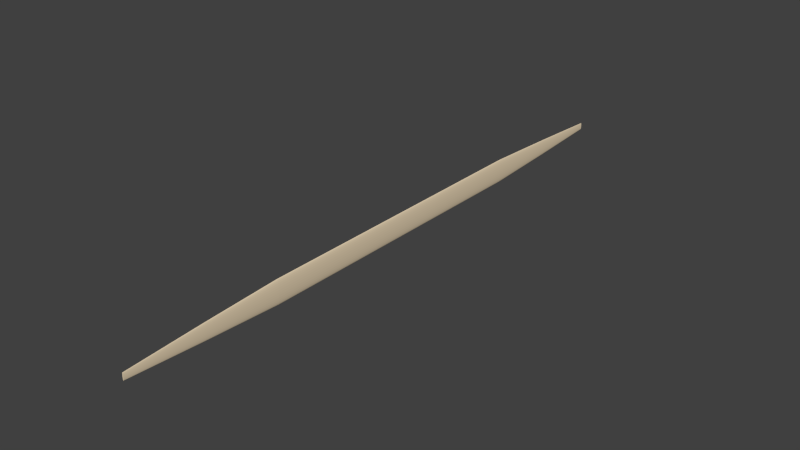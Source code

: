 # Source: MulticellularOrganism.blend  (saved by Blender 2.71.0; exported with 4.5.12 LTS)
import bpy
from mathutils import Matrix  # noqa: F401  (used for matrix-valued properties, if any)

bpy.ops.wm.read_factory_settings(use_empty=True)
scene = bpy.context.scene
scene.name = 'Scene'

# ---- collections
col_collection_1 = bpy.data.collections.new('Collection 1'); scene.collection.children.link(col_collection_1)

# ---- materials (node trees are filled in below, after node groups)
mat_multicell_texture = bpy.data.materials.new('Multicell Texture')
mat_multicell_texture.alpha_threshold = 0.0
mat_multicell_texture.roughness = 0.5
mat_multicell_texture.line_color = (0.0, 0.0, 0.0, 1.0)

# ---- material node trees
mat_multicell_texture.use_nodes = True; mat_multicell_texture.node_tree.nodes.clear()
_N = mat_multicell_texture.node_tree.nodes; _L = mat_multicell_texture.node_tree.links
n0 = _N.new('ShaderNodeOutputMaterial'); n0.name = 'Material Output'; n0.location = (300, 300)
n1 = _N.new('ShaderNodeBsdfDiffuse'); n1.name = 'Diffuse BSDF'; n1.location = (10, 300)
n1.inputs[0].default_value = (0.8, 0.6599, 0.4597, 1.0)
_L.new(n1.outputs[0], n0.inputs[0])
n0.is_active_output = True

# ---- world
world_world = bpy.data.worlds.new('World'); scene.world = world_world
world_world.color = (0.05088, 0.05088, 0.05088)
world_world.use_sun_shadow = False
world_world.sun_shadow_jitter_overblur = 0.0
world_world.cycles.sampling_method = 'MANUAL'
world_world.cycles.sample_map_resolution = 256

# ---- meshes
me_cylinder = bpy.data.meshes.new('Cylinder')
me_cylinder.from_pydata([(6.749e-08, 5.105, 0.05926), (6.749e-08, -5.105, 0.05926), (0.001607, 5.105, 0.05812), (0.001607, -5.105, 0.05812), (0.003152, 5.105, 0.05475), (0.003152, -5.105, 0.05475), (0.004576, 5.105, 0.04927), (0.004576, -5.105, 0.04927), (0.005824, 5.105, 0.0419), (0.005824, -5.105, 0.0419), (0.006849, 5.105, 0.03292), (0.006849, -5.105, 0.03292), (0.00761, 5.105, 0.02268), (0.00761, -5.105, 0.02268), (0.008078, 5.105, 0.01156), (0.008078, -5.105, 0.01156), (0.008237, 5.105, 5.042e-08), (0.008237, -5.105, -4.847e-08), (0.008079, 5.105, -0.01156), (0.008079, -5.105, -0.01156), (0.00761, 5.105, -0.02268), (0.00761, -5.105, -0.02268), (0.006849, 5.105, -0.03292), (0.006849, -5.105, -0.03292), (0.005824, 5.105, -0.0419), (0.005824, -5.105, -0.0419), (0.004576, 5.105, -0.04927), (0.004576, -5.105, -0.04927), (0.003152, 5.105, -0.05475), (0.003152, -5.105, -0.05475), (0.001607, 5.105, -0.05812), (0.001607, -5.105, -0.05812), (6.481e-08, 5.105, -0.05926), (6.481e-08, -5.105, -0.05926), (-0.001607, 5.105, -0.05812), (-0.001607, -5.105, -0.05812), (-0.003152, 5.105, -0.05475), (-0.003152, -5.105, -0.05475), (-0.004576, 5.105, -0.04927), (-0.004576, -5.105, -0.04927), (-0.005824, 5.105, -0.0419), (-0.005824, -5.105, -0.0419), (-0.006849, 5.105, -0.03292), (-0.006849, -5.105, -0.03292), (-0.00761, 5.105, -0.02268), (-0.00761, -5.105, -0.02268), (-0.008078, 5.105, -0.01156), (-0.008078, -5.105, -0.01156), (-0.008237, 5.105, 1.069e-07), (-0.008237, -5.105, 9.78e-10), (-0.008078, 5.105, 0.01156), (-0.008078, -5.105, 0.01156), (-0.00761, 5.105, 0.02268), (-0.00761, -5.105, 0.02268), (-0.006848, 5.105, 0.03292), (-0.006848, -5.105, 0.03292), (-0.005824, 5.105, 0.0419), (-0.005824, -5.105, 0.0419), (-0.004576, 5.105, 0.04927), (-0.004576, -5.105, 0.04927), (-0.003152, 5.105, 0.05475), (-0.003152, -5.105, 0.05475), (-0.001607, 5.105, 0.05812), (-0.001607, -5.105, 0.05812), (6.505e-08, 2.553, 0.1994), (6.505e-08, -4.053e-06, 0.1994), (6.505e-08, -2.553, 0.1994), (0.005407, -2.553, 0.1956), (0.005407, -3.576e-06, 0.1956), (0.005407, 2.553, 0.1956), (0.01061, -2.553, 0.1842), (0.01061, -3.576e-06, 0.1842), (0.01061, 2.553, 0.1842), (0.0154, -2.553, 0.1658), (0.0154, -3.338e-06, 0.1658), (0.0154, 2.553, 0.1658), (0.0196, -2.553, 0.141), (0.0196, -2.146e-06, 0.141), (0.0196, 2.553, 0.141), (0.02304, -2.553, 0.1108), (0.02304, -1.907e-06, 0.1108), (0.02304, 2.553, 0.1108), (0.02561, -2.553, 0.0763), (0.02561, -1.192e-06, 0.0763), (0.02561, 2.553, 0.0763), (0.02718, -2.553, 0.0389), (0.02718, -2.384e-07, 0.0389), (0.02718, 2.553, 0.0389), (0.02772, -2.553, -1.195e-07), (0.02772, 7.153e-07, -3.635e-08), (0.02772, 2.553, 4.684e-08), (0.02718, -2.553, -0.0389), (0.02718, 1.192e-06, -0.0389), (0.02718, 2.553, -0.0389), (0.02561, -2.553, -0.0763), (0.02561, 2.623e-06, -0.0763), (0.02561, 2.553, -0.0763), (0.02304, -2.553, -0.1108), (0.02304, 3.338e-06, -0.1108), (0.02304, 2.553, -0.1108), (0.0196, -2.553, -0.141), (0.0196, 3.576e-06, -0.141), (0.0196, 2.553, -0.141), (0.0154, -2.553, -0.1658), (0.0154, 4.53e-06, -0.1658), (0.0154, 2.553, -0.1658), (0.01061, -2.553, -0.1842), (0.01061, 4.53e-06, -0.1842), (0.01061, 2.553, -0.1842), (0.005407, -2.553, -0.1956), (0.005407, 4.53e-06, -0.1956), (0.005407, 2.553, -0.1956), (5.602e-08, -2.553, -0.1994), (5.602e-08, 4.768e-06, -0.1994), (5.602e-08, 2.553, -0.1994), (-0.005407, -2.553, -0.1956), (-0.005407, 4.53e-06, -0.1956), (-0.005407, 2.553, -0.1956), (-0.01061, -2.553, -0.1842), (-0.01061, 4.53e-06, -0.1842), (-0.01061, 2.553, -0.1842), (-0.0154, -2.553, -0.1658), (-0.0154, 4.53e-06, -0.1658), (-0.0154, 2.553, -0.1658), (-0.0196, -2.553, -0.141), (-0.0196, 3.576e-06, -0.141), (-0.0196, 2.553, -0.141), (-0.02304, -2.553, -0.1108), (-0.02304, 3.099e-06, -0.1108), (-0.02304, 2.553, -0.1108), (-0.02561, -2.553, -0.0763), (-0.02561, 2.623e-06, -0.0763), (-0.02561, 2.553, -0.0763), (-0.02718, -2.553, -0.0389), (-0.02718, 1.192e-06, -0.0389), (-0.02718, 2.553, -0.0389), (-0.02772, -2.553, 5.278e-08), (-0.02772, 4.768e-07, 1.419e-07), (-0.02772, 2.553, 2.31e-07), (-0.02718, -2.553, 0.0389), (-0.02718, -2.384e-07, 0.0389), (-0.02718, 2.553, 0.0389), (-0.02561, -2.553, 0.0763), (-0.02561, -1.192e-06, 0.0763), (-0.02561, 2.553, 0.0763), (-0.02304, -2.553, 0.1108), (-0.02304, -1.669e-06, 0.1108), (-0.02304, 2.553, 0.1108), (-0.0196, -2.553, 0.141), (-0.0196, -2.146e-06, 0.141), (-0.0196, 2.553, 0.141), (-0.0154, -2.553, 0.1658), (-0.0154, -3.099e-06, 0.1658), (-0.0154, 2.553, 0.1658), (-0.01061, -2.553, 0.1842), (-0.01061, -3.576e-06, 0.1842), (-0.01061, 2.553, 0.1842), (-0.005407, -2.553, 0.1956), (-0.005407, -3.576e-06, 0.1956), (-0.005407, 2.553, 0.1956), (6.623e-08, -3.829, 0.1359), (0.003686, -3.829, 0.1333), (0.007231, -3.829, 0.1256), (0.0105, -3.829, 0.113), (0.01336, -3.829, 0.09612), (0.01571, -3.829, 0.07552), (0.01746, -3.829, 0.05202), (0.01853, -3.829, 0.02652), (0.01889, -3.829, -8.904e-08), (0.01853, -3.829, -0.02652), (0.01746, -3.829, -0.05202), (0.01571, -3.829, -0.07552), (0.01336, -3.829, -0.09612), (0.0105, -3.829, -0.113), (0.007231, -3.829, -0.1256), (0.003686, -3.829, -0.1333), (6.007e-08, -3.829, -0.1359), (-0.003686, -3.829, -0.1333), (-0.00723, -3.829, -0.1256), (-0.0105, -3.829, -0.113), (-0.01336, -3.829, -0.09612), (-0.01571, -3.829, -0.07552), (-0.01746, -3.829, -0.05202), (-0.01853, -3.829, -0.02652), (-0.01889, -3.829, 2.751e-08), (-0.01853, -3.829, 0.02652), (-0.01746, -3.829, 0.05202), (-0.01571, -3.829, 0.07552), (-0.01336, -3.829, 0.09612), (-0.0105, -3.829, 0.113), (-0.00723, -3.829, 0.1256), (-0.003686, -3.829, 0.1333), (0.003686, 3.829, 0.1333), (0.007231, 3.829, 0.1256), (0.0105, 3.829, 0.113), (0.01336, 3.829, 0.09612), (0.01571, 3.829, 0.07552), (0.01746, 3.829, 0.05202), (0.01853, 3.829, 0.02652), (0.01889, 3.829, 5.038e-08), (0.01853, 3.829, -0.02652), (0.01746, 3.829, -0.05202), (0.01571, 3.829, -0.07552), (0.01336, 3.829, -0.09612), (0.0105, 3.829, -0.113), (0.007231, 3.829, -0.1256), (0.003686, 3.829, -0.1333), (6.007e-08, 3.829, -0.1359), (-0.003686, 3.829, -0.1333), (-0.00723, 3.829, -0.1256), (-0.0105, 3.829, -0.113), (-0.01336, 3.829, -0.09612), (-0.01571, 3.829, -0.07552), (-0.01746, 3.829, -0.05202), (-0.01853, 3.829, -0.02652), (-0.01889, 3.829, 1.769e-07), (-0.01853, 3.829, 0.02652), (-0.01746, 3.829, 0.05202), (-0.01571, 3.829, 0.07552), (-0.01336, 3.829, 0.09612), (-0.0105, 3.829, 0.113), (-0.00723, 3.829, 0.1256), (-0.003686, 3.829, 0.1333), (6.623e-08, 3.829, 0.1359), (6.584e-08, -3.404, 0.1571), (6.545e-08, -2.978, 0.1782), (0.00426, -3.404, 0.1541), (0.004833, -2.978, 0.1748), (0.008356, -3.404, 0.1451), (0.009481, -2.978, 0.1647), (0.01213, -3.404, 0.1306), (0.01376, -2.978, 0.1482), (0.01544, -3.404, 0.1111), (0.01752, -2.978, 0.126), (0.01815, -3.404, 0.08727), (0.0206, -2.978, 0.09902), (0.02017, -3.404, 0.06011), (0.02289, -2.978, 0.06821), (0.02142, -3.404, 0.03064), (0.0243, -2.978, 0.03477), (0.02183, -3.404, -9.921e-08), (0.02478, -2.978, -1.094e-07), (0.02142, -3.404, -0.03065), (0.0243, -2.978, -0.03477), (0.02017, -3.404, -0.06011), (0.02289, -2.978, -0.06821), (0.01815, -3.404, -0.08727), (0.0206, -2.978, -0.09902), (0.01544, -3.404, -0.1111), (0.01752, -2.978, -0.126), (0.01213, -3.404, -0.1306), (0.01376, -2.978, -0.1482), (0.008356, -3.404, -0.1451), (0.009481, -2.978, -0.1647), (0.00426, -3.404, -0.1541), (0.004833, -2.978, -0.1748), (5.872e-08, -3.404, -0.1571), (5.737e-08, -2.978, -0.1782), (-0.00426, -3.404, -0.1541), (-0.004833, -2.978, -0.1748), (-0.008356, -3.404, -0.1451), (-0.009481, -2.978, -0.1647), (-0.01213, -3.404, -0.1306), (-0.01376, -2.978, -0.1482), (-0.01544, -3.404, -0.1111), (-0.01752, -2.978, -0.126), (-0.01815, -3.404, -0.08727), (-0.0206, -2.978, -0.09902), (-0.02017, -3.404, -0.06011), (-0.02289, -2.978, -0.06821), (-0.02142, -3.404, -0.03065), (-0.0243, -2.978, -0.03477), (-0.02183, -3.404, 3.594e-08), (-0.02478, -2.978, 4.436e-08), (-0.02142, -3.404, 0.03065), (-0.0243, -2.978, 0.03477), (-0.02017, -3.404, 0.06011), (-0.02289, -2.978, 0.06821), (-0.01815, -3.404, 0.08727), (-0.0206, -2.978, 0.09902), (-0.01544, -3.404, 0.1111), (-0.01752, -2.978, 0.126), (-0.01213, -3.404, 0.1306), (-0.01376, -2.978, 0.1482), (-0.008356, -3.404, 0.1451), (-0.009481, -2.978, 0.1647), (-0.00426, -3.404, 0.1541), (-0.004833, -2.978, 0.1748), (6.665e-08, -4.257, 0.1102), (6.707e-08, -4.682, 0.08467), (0.002989, -4.257, 0.1081), (0.002296, -4.682, 0.08304), (0.005863, -4.257, 0.1018), (0.004504, -4.682, 0.07822), (0.008512, -4.257, 0.09165), (0.006538, -4.682, 0.0704), (0.01083, -4.257, 0.07794), (0.008322, -4.682, 0.05987), (0.01274, -4.257, 0.06124), (0.009785, -4.682, 0.04704), (0.01416, -4.257, 0.04218), (0.01087, -4.682, 0.0324), (0.01503, -4.257, 0.0215), (0.01154, -4.682, 0.01652), (0.01532, -4.257, -7.544e-08), (0.01177, -4.682, -6.191e-08), (0.01503, -4.257, -0.0215), (0.01154, -4.682, -0.01652), (0.01416, -4.257, -0.04218), (0.01087, -4.682, -0.0324), (0.01274, -4.257, -0.06124), (0.009785, -4.682, -0.04704), (0.01083, -4.257, -0.07794), (0.008322, -4.682, -0.05987), (0.008512, -4.257, -0.09165), (0.006538, -4.682, -0.0704), (0.005863, -4.257, -0.1018), (0.004504, -4.682, -0.07822), (0.002989, -4.257, -0.1081), (0.002296, -4.682, -0.08304), (6.166e-08, -4.257, -0.1102), (6.324e-08, -4.682, -0.08467), (-0.002989, -4.257, -0.1081), (-0.002296, -4.682, -0.08304), (-0.005863, -4.257, -0.1018), (-0.004504, -4.682, -0.07822), (-0.008512, -4.257, -0.09165), (-0.006538, -4.682, -0.0704), (-0.01083, -4.257, -0.07794), (-0.008322, -4.682, -0.05987), (-0.01274, -4.257, -0.06124), (-0.009785, -4.682, -0.04704), (-0.01415, -4.257, -0.04218), (-0.01087, -4.682, -0.0324), (-0.01503, -4.257, -0.0215), (-0.01154, -4.682, -0.01652), (-0.01532, -4.257, 1.862e-08), (-0.01177, -4.682, 9.773e-09), (-0.01503, -4.257, 0.0215), (-0.01154, -4.682, 0.01652), (-0.01415, -4.257, 0.04218), (-0.01087, -4.682, 0.0324), (-0.01274, -4.257, 0.06124), (-0.009785, -4.682, 0.04704), (-0.01083, -4.257, 0.07794), (-0.008322, -4.682, 0.05987), (-0.008512, -4.257, 0.09165), (-0.006538, -4.682, 0.0704), (-0.005863, -4.257, 0.1018), (-0.004504, -4.682, 0.07822), (-0.002989, -4.257, 0.1081), (-0.002296, -4.682, 0.08304), (0.004271, 3.395, 0.1545), (0.004845, 2.97, 0.1752), (0.008378, 3.395, 0.1455), (0.009503, 2.97, 0.1651), (0.01216, 3.395, 0.131), (0.0138, 2.97, 0.1485), (0.01548, 3.395, 0.1114), (0.01756, 2.97, 0.1263), (0.0182, 3.395, 0.0875), (0.02065, 2.97, 0.09925), (0.02023, 3.395, 0.06027), (0.02294, 2.97, 0.06837), (0.02147, 3.395, 0.03073), (0.02436, 2.97, 0.03485), (0.02189, 3.395, 4.917e-08), (0.02483, 2.97, 4.799e-08), (0.02147, 3.395, -0.03073), (0.02436, 2.97, -0.03485), (0.02023, 3.395, -0.06027), (0.02294, 2.97, -0.06837), (0.0182, 3.395, -0.0875), (0.02065, 2.97, -0.09925), (0.01548, 3.395, -0.1114), (0.01756, 2.97, -0.1263), (0.01216, 3.395, -0.131), (0.0138, 2.97, -0.1485), (0.008378, 3.395, -0.1455), (0.009503, 2.97, -0.1651), (0.004271, 3.395, -0.1545), (0.004845, 2.97, -0.1752), (5.87e-08, 3.395, -0.1575), (5.735e-08, 2.97, -0.1786), (-0.004271, 3.395, -0.1545), (-0.004845, 2.97, -0.1752), (-0.008378, 3.395, -0.1455), (-0.009503, 2.97, -0.1651), (-0.01216, 3.395, -0.131), (-0.0138, 2.97, -0.1485), (-0.01548, 3.395, -0.1114), (-0.01756, 2.97, -0.1263), (-0.0182, 3.395, -0.0875), (-0.02065, 2.97, -0.09925), (-0.02023, 3.395, -0.06027), (-0.02294, 2.97, -0.06837), (-0.02147, 3.395, -0.03073), (-0.02436, 2.97, -0.03485), (-0.02189, 3.395, 1.953e-07), (-0.02483, 2.97, 2.133e-07), (-0.02147, 3.395, 0.03073), (-0.02436, 2.97, 0.03485), (-0.02023, 3.395, 0.06027), (-0.02294, 2.97, 0.06837), (-0.0182, 3.395, 0.0875), (-0.02065, 2.97, 0.09925), (-0.01548, 3.395, 0.1114), (-0.01756, 2.97, 0.1263), (-0.01216, 3.395, 0.131), (-0.0138, 2.97, 0.1485), (-0.008378, 3.395, 0.1455), (-0.009503, 2.97, 0.1651), (-0.004271, 3.395, 0.1545), (-0.004845, 2.97, 0.1752), (6.583e-08, 3.395, 0.1575), (6.544e-08, 2.97, 0.1786), (0.002993, 4.254, 0.1082), (0.0023, 4.68, 0.08318), (0.005871, 4.254, 0.102), (0.004512, 4.68, 0.07836), (0.008524, 4.254, 0.09177), (0.00655, 4.68, 0.07052), (0.01085, 4.254, 0.07804), (0.008336, 4.68, 0.05997), (0.01276, 4.254, 0.06132), (0.009802, 4.68, 0.04712), (0.01417, 4.254, 0.04224), (0.01089, 4.68, 0.03246), (0.01505, 4.254, 0.02153), (0.01156, 4.68, 0.01655), (0.01534, 4.254, 5.039e-08), (0.01179, 4.68, 5.041e-08), (0.01505, 4.254, -0.02153), (0.01156, 4.68, -0.01655), (0.01417, 4.254, -0.04224), (0.01089, 4.68, -0.03246), (0.01276, 4.254, -0.06132), (0.009802, 4.68, -0.04712), (0.01085, 4.254, -0.07804), (0.008336, 4.68, -0.05997), (0.008524, 4.254, -0.09177), (0.00655, 4.68, -0.07052), (0.005871, 4.254, -0.102), (0.004512, 4.68, -0.07836), (0.002993, 4.254, -0.1082), (0.0023, 4.68, -0.08318), (6.165e-08, 4.254, -0.1104), (6.323e-08, 4.68, -0.08481), (-0.002993, 4.254, -0.1082), (-0.0023, 4.68, -0.08318), (-0.005871, 4.254, -0.102), (-0.004511, 4.68, -0.07836), (-0.008523, 4.254, -0.09177), (-0.00655, 4.68, -0.07052), (-0.01085, 4.254, -0.07804), (-0.008336, 4.68, -0.05997), (-0.01276, 4.254, -0.06132), (-0.009802, 4.68, -0.04712), (-0.01417, 4.254, -0.04224), (-0.01089, 4.68, -0.03246), (-0.01505, 4.254, -0.02153), (-0.01156, 4.68, -0.01655), (-0.01534, 4.254, 1.536e-07), (-0.01179, 4.68, 1.303e-07), (-0.01505, 4.254, 0.02153), (-0.01156, 4.68, 0.01655), (-0.01417, 4.254, 0.04224), (-0.01089, 4.68, 0.03246), (-0.01276, 4.254, 0.06132), (-0.009802, 4.68, 0.04712), (-0.01085, 4.254, 0.07804), (-0.008336, 4.68, 0.05997), (-0.008523, 4.254, 0.09177), (-0.00655, 4.68, 0.07052), (-0.005871, 4.254, 0.102), (-0.004511, 4.68, 0.07836), (-0.002993, 4.254, 0.1083), (-0.0023, 4.68, 0.08318), (6.665e-08, 4.254, 0.1104), (6.707e-08, 4.68, 0.08481), (6.505e-08, 0.4254, 0.1994), (6.505e-08, 0.8509, 0.1994), (6.505e-08, 1.276, 0.1994), (6.505e-08, 1.702, 0.1994), (6.505e-08, 2.127, 0.1994), (0.005407, 2.127, 0.1956), (0.005407, 1.702, 0.1956), (0.005407, 1.276, 0.1956), (0.005407, 0.8509, 0.1956), (0.005407, 0.4254, 0.1956), (0.01061, 2.127, 0.1842), (0.01061, 1.702, 0.1842), (0.01061, 1.276, 0.1842), (0.01061, 0.8509, 0.1842), (0.01061, 0.4254, 0.1842), (0.0154, 2.127, 0.1658), (0.0154, 1.702, 0.1658), (0.0154, 1.276, 0.1658), (0.0154, 0.8509, 0.1658), (0.0154, 0.4254, 0.1658), (0.0196, 2.127, 0.141), (0.0196, 1.702, 0.141), (0.0196, 1.276, 0.141), (0.0196, 0.8509, 0.141), (0.0196, 0.4254, 0.141), (0.02304, 2.127, 0.1108), (0.02304, 1.702, 0.1108), (0.02304, 1.276, 0.1108), (0.02304, 0.8509, 0.1108), (0.02304, 0.4254, 0.1108), (0.02561, 2.127, 0.0763), (0.02561, 1.702, 0.0763), (0.02561, 1.276, 0.0763), (0.02561, 0.8509, 0.0763), (0.02561, 0.4254, 0.0763), (0.02718, 2.127, 0.0389), (0.02718, 1.702, 0.0389), (0.02718, 1.276, 0.0389), (0.02718, 0.8509, 0.0389), (0.02718, 0.4254, 0.0389), (0.02772, 2.127, 3.297e-08), (0.02772, 1.702, 1.911e-08), (0.02772, 1.276, 5.242e-09), (0.02772, 0.8509, -8.623e-09), (0.02772, 0.4254, -2.249e-08), (0.02718, 2.127, -0.0389), (0.02718, 1.702, -0.0389), (0.02718, 1.276, -0.0389), (0.02718, 0.8509, -0.0389), (0.02718, 0.4254, -0.0389), (0.02561, 2.127, -0.0763), (0.02561, 1.702, -0.0763), (0.02561, 1.276, -0.0763), (0.02561, 0.8509, -0.0763), (0.02561, 0.4254, -0.0763), (0.02304, 2.127, -0.1108), (0.02304, 1.702, -0.1108), (0.02304, 1.276, -0.1108), (0.02304, 0.8509, -0.1108), (0.02304, 0.4254, -0.1108), (0.0196, 2.127, -0.141), (0.0196, 1.702, -0.141), (0.0196, 1.276, -0.141), (0.0196, 0.8509, -0.141), (0.0196, 0.4254, -0.141), (0.0154, 2.127, -0.1658), (0.0154, 1.702, -0.1658), (0.0154, 1.276, -0.1658), (0.0154, 0.8509, -0.1658), (0.0154, 0.4254, -0.1658), (0.01061, 2.127, -0.1842), (0.01061, 1.702, -0.1842), (0.01061, 1.276, -0.1842), (0.01061, 0.8509, -0.1842), (0.01061, 0.4254, -0.1842), (0.005407, 2.127, -0.1956), (0.005407, 1.702, -0.1956), (0.005407, 1.276, -0.1956), (0.005407, 0.8509, -0.1956), (0.005407, 0.4254, -0.1956), (5.602e-08, 2.127, -0.1994), (5.602e-08, 1.702, -0.1994), (5.602e-08, 1.276, -0.1994), (5.602e-08, 0.8509, -0.1994), (5.602e-08, 0.4254, -0.1994), (-0.005407, 2.127, -0.1956), (-0.005407, 1.702, -0.1956), (-0.005407, 1.276, -0.1956), (-0.005407, 0.8509, -0.1956), (-0.005407, 0.4254, -0.1956), (-0.01061, 2.127, -0.1842), (-0.01061, 1.702, -0.1842), (-0.01061, 1.276, -0.1842), (-0.01061, 0.8509, -0.1842), (-0.01061, 0.4254, -0.1842), (-0.0154, 2.127, -0.1658), (-0.0154, 1.702, -0.1658), (-0.0154, 1.276, -0.1658), (-0.0154, 0.8509, -0.1658), (-0.0154, 0.4254, -0.1658), (-0.0196, 2.127, -0.141), (-0.0196, 1.702, -0.141), (-0.0196, 1.276, -0.141), (-0.0196, 0.8509, -0.141), (-0.0196, 0.4254, -0.141), (-0.02304, 2.127, -0.1108), (-0.02304, 1.702, -0.1108), (-0.02304, 1.276, -0.1108), (-0.02304, 0.8509, -0.1108), (-0.02304, 0.4254, -0.1108), (-0.02561, 2.127, -0.0763), (-0.02561, 1.702, -0.0763), (-0.02561, 1.276, -0.0763), (-0.02561, 0.8509, -0.0763), (-0.02561, 0.4254, -0.0763), (-0.02718, 2.127, -0.0389), (-0.02718, 1.702, -0.0389), (-0.02718, 1.276, -0.0389), (-0.02718, 0.8509, -0.0389), (-0.02718, 0.4254, -0.0389), (-0.02772, 2.127, 2.162e-07), (-0.02772, 1.702, 2.013e-07), (-0.02772, 1.276, 1.865e-07), (-0.02772, 0.8509, 1.716e-07), (-0.02772, 0.4254, 1.568e-07), (-0.02718, 2.127, 0.0389), (-0.02718, 1.702, 0.0389), (-0.02718, 1.276, 0.0389), (-0.02718, 0.8509, 0.0389), (-0.02718, 0.4254, 0.0389), (-0.02561, 2.127, 0.0763), (-0.02561, 1.702, 0.0763), (-0.02561, 1.276, 0.0763), (-0.02561, 0.8509, 0.0763), (-0.02561, 0.4254, 0.0763), (-0.02304, 2.127, 0.1108), (-0.02304, 1.702, 0.1108), (-0.02304, 1.276, 0.1108), (-0.02304, 0.8509, 0.1108), (-0.02304, 0.4254, 0.1108), (-0.0196, 2.127, 0.141), (-0.0196, 1.702, 0.141), (-0.0196, 1.276, 0.141), (-0.0196, 0.8509, 0.141), (-0.0196, 0.4254, 0.141), (-0.0154, 2.127, 0.1658), (-0.0154, 1.702, 0.1658), (-0.0154, 1.276, 0.1658), (-0.0154, 0.8509, 0.1658), (-0.0154, 0.4254, 0.1658), (-0.01061, 2.127, 0.1842), (-0.01061, 1.702, 0.1842), (-0.01061, 1.276, 0.1842), (-0.01061, 0.8509, 0.1842), (-0.01061, 0.4254, 0.1842), (-0.005407, 2.127, 0.1956), (-0.005407, 1.702, 0.1956), (-0.005407, 1.276, 0.1956), (-0.005407, 0.8509, 0.1956), (-0.005407, 0.4254, 0.1956), (6.505e-08, -2.188, 0.1994), (6.505e-08, -1.823, 0.1994), (6.505e-08, -1.459, 0.1994), (6.505e-08, -1.094, 0.1994), (6.505e-08, -0.7293, 0.1994), (6.505e-08, -0.3647, 0.1994), (0.005407, -0.3647, 0.1956), (0.005407, -0.7293, 0.1956), (0.005407, -1.094, 0.1956), (0.005407, -1.459, 0.1956), (0.005407, -1.823, 0.1956), (0.005407, -2.188, 0.1956), (0.01061, -0.3647, 0.1842), (0.01061, -0.7293, 0.1842), (0.01061, -1.094, 0.1842), (0.01061, -1.459, 0.1842), (0.01061, -1.823, 0.1842), (0.01061, -2.188, 0.1842), (0.0154, -0.3647, 0.1658), (0.0154, -0.7293, 0.1658), (0.0154, -1.094, 0.1658), (0.0154, -1.459, 0.1658), (0.0154, -1.823, 0.1658), (0.0154, -2.188, 0.1658), (0.0196, -0.3647, 0.141), (0.0196, -0.7293, 0.141), (0.0196, -1.094, 0.141), (0.0196, -1.459, 0.141), (0.0196, -1.823, 0.141), (0.0196, -2.188, 0.141), (0.02304, -0.3647, 0.1108), (0.02304, -0.7293, 0.1108), (0.02304, -1.094, 0.1108), (0.02304, -1.459, 0.1108), (0.02304, -1.823, 0.1108), (0.02304, -2.188, 0.1108), (0.02561, -0.3647, 0.0763), (0.02561, -0.7293, 0.0763), (0.02561, -1.094, 0.0763), (0.02561, -1.459, 0.0763), (0.02561, -1.823, 0.0763), (0.02561, -2.188, 0.0763), (0.02718, -0.3647, 0.0389), (0.02718, -0.7293, 0.0389), (0.02718, -1.094, 0.0389), (0.02718, -1.459, 0.0389), (0.02718, -1.823, 0.0389), (0.02718, -2.188, 0.0389), (0.02772, -0.3647, -4.824e-08), (0.02772, -0.7293, -6.012e-08), (0.02772, -1.094, -7.201e-08), (0.02772, -1.459, -8.389e-08), (0.02772, -1.823, -9.578e-08), (0.02772, -2.188, -1.077e-07), (0.02718, -0.3647, -0.0389), (0.02718, -0.7293, -0.0389), (0.02718, -1.094, -0.0389), (0.02718, -1.459, -0.0389), (0.02718, -1.823, -0.0389), (0.02718, -2.188, -0.0389), (0.02561, -0.3647, -0.0763), (0.02561, -0.7293, -0.0763), (0.02561, -1.094, -0.0763), (0.02561, -1.459, -0.0763), (0.02561, -1.823, -0.0763), (0.02561, -2.188, -0.0763), (0.02304, -0.3647, -0.1108), (0.02304, -0.7293, -0.1108), (0.02304, -1.094, -0.1108), (0.02304, -1.459, -0.1108), (0.02304, -1.823, -0.1108), (0.02304, -2.188, -0.1108), (0.0196, -0.3647, -0.141), (0.0196, -0.7293, -0.141), (0.0196, -1.094, -0.141), (0.0196, -1.459, -0.141), (0.0196, -1.823, -0.141), (0.0196, -2.188, -0.141), (0.0154, -0.3647, -0.1658), (0.0154, -0.7293, -0.1658), (0.0154, -1.094, -0.1658), (0.0154, -1.459, -0.1658), (0.0154, -1.823, -0.1658), (0.0154, -2.188, -0.1658), (0.01061, -0.3647, -0.1842), (0.01061, -0.7293, -0.1842), (0.01061, -1.094, -0.1842), (0.01061, -1.459, -0.1842), (0.01061, -1.823, -0.1842), (0.01061, -2.188, -0.1842), (0.005407, -0.3647, -0.1956), (0.005407, -0.7293, -0.1956), (0.005407, -1.094, -0.1956), (0.005407, -1.459, -0.1956), (0.005407, -1.823, -0.1956), (0.005407, -2.188, -0.1956), (5.602e-08, -0.3647, -0.1994), (5.602e-08, -0.7293, -0.1994), (5.602e-08, -1.094, -0.1994), (5.602e-08, -1.459, -0.1994), (5.602e-08, -1.823, -0.1994), (5.602e-08, -2.188, -0.1994), (-0.005407, -0.3647, -0.1956), (-0.005407, -0.7293, -0.1956), (-0.005407, -1.094, -0.1956), (-0.005407, -1.459, -0.1956), (-0.005407, -1.823, -0.1956), (-0.005407, -2.188, -0.1956), (-0.01061, -0.3647, -0.1842), (-0.01061, -0.7293, -0.1842), (-0.01061, -1.094, -0.1842), (-0.01061, -1.459, -0.1842), (-0.01061, -1.823, -0.1842), (-0.01061, -2.188, -0.1842), (-0.0154, -0.3647, -0.1658), (-0.0154, -0.7293, -0.1658), (-0.0154, -1.094, -0.1658), (-0.0154, -1.459, -0.1658), (-0.0154, -1.823, -0.1658), (-0.0154, -2.188, -0.1658), (-0.0196, -0.3647, -0.141), (-0.0196, -0.7293, -0.141), (-0.0196, -1.094, -0.141), (-0.0196, -1.459, -0.141), (-0.0196, -1.823, -0.141), (-0.0196, -2.188, -0.141), (-0.02304, -0.3647, -0.1108), (-0.02304, -0.7293, -0.1108), (-0.02304, -1.094, -0.1108), (-0.02304, -1.459, -0.1108), (-0.02304, -1.823, -0.1108), (-0.02304, -2.188, -0.1108), (-0.02561, -0.3647, -0.0763), (-0.02561, -0.7293, -0.0763), (-0.02561, -1.094, -0.0763), (-0.02561, -1.459, -0.0763), (-0.02561, -1.823, -0.0763), (-0.02561, -2.188, -0.0763), (-0.02718, -0.3647, -0.0389), (-0.02718, -0.7293, -0.0389), (-0.02718, -1.094, -0.0389), (-0.02718, -1.459, -0.0389), (-0.02718, -1.823, -0.0389), (-0.02718, -2.188, -0.0389), (-0.02772, -0.3647, 1.292e-07), (-0.02772, -0.7293, 1.164e-07), (-0.02772, -1.094, 1.037e-07), (-0.02772, -1.459, 9.098e-08), (-0.02772, -1.823, 7.825e-08), (-0.02772, -2.188, 6.551e-08), (-0.02718, -0.3647, 0.0389), (-0.02718, -0.7293, 0.0389), (-0.02718, -1.094, 0.0389), (-0.02718, -1.459, 0.0389), (-0.02718, -1.823, 0.0389), (-0.02718, -2.188, 0.0389), (-0.02561, -0.3647, 0.0763), (-0.02561, -0.7293, 0.0763), (-0.02561, -1.094, 0.0763), (-0.02561, -1.459, 0.0763), (-0.02561, -1.823, 0.0763), (-0.02561, -2.188, 0.0763), (-0.02304, -0.3647, 0.1108), (-0.02304, -0.7293, 0.1108), (-0.02304, -1.094, 0.1108), (-0.02304, -1.459, 0.1108), (-0.02304, -1.823, 0.1108), (-0.02304, -2.188, 0.1108), (-0.0196, -0.3647, 0.141), (-0.0196, -0.7293, 0.141), (-0.0196, -1.094, 0.141), (-0.0196, -1.459, 0.141), (-0.0196, -1.823, 0.141), (-0.0196, -2.188, 0.141), (-0.0154, -0.3647, 0.1658), (-0.0154, -0.7293, 0.1658), (-0.0154, -1.094, 0.1658), (-0.0154, -1.459, 0.1658), (-0.0154, -1.823, 0.1658), (-0.0154, -2.188, 0.1658), (-0.01061, -0.3647, 0.1842), (-0.01061, -0.7293, 0.1842), (-0.01061, -1.094, 0.1842), (-0.01061, -1.459, 0.1842), (-0.01061, -1.823, 0.1842), (-0.01061, -2.188, 0.1842), (-0.005407, -0.3647, 0.1956), (-0.005407, -0.7293, 0.1956), (-0.005407, -1.094, 0.1956), (-0.005407, -1.459, 0.1956), (-0.005407, -1.823, 0.1956), (-0.005407, -2.188, 0.1956)], [], [(289, 1, 3, 291), (291, 3, 5, 293), (293, 5, 7, 295), (295, 7, 9, 297), (297, 9, 11, 299), (299, 11, 13, 301), (301, 13, 15, 303), (303, 15, 17, 305), (305, 17, 19, 307), (307, 19, 21, 309), (309, 21, 23, 311), (311, 23, 25, 313), (313, 25, 27, 315), (315, 27, 29, 317), (317, 29, 31, 319), (319, 31, 33, 321), (321, 33, 35, 323), (323, 35, 37, 325), (325, 37, 39, 327), (327, 39, 41, 329), (329, 41, 43, 331), (331, 43, 45, 333), (333, 45, 47, 335), (335, 47, 49, 337), (337, 49, 51, 339), (339, 51, 53, 341), (341, 53, 55, 343), (343, 55, 57, 345), (345, 57, 59, 347), (347, 59, 61, 349), (3, 1, 63, 61, 59, 57, 55, 53, 51, 49, 47, 45, 43, 41, 39, 37, 35, 33, 31, 29, 27, 25, 23, 21, 19, 17, 15, 13, 11, 9, 7, 5), (351, 63, 1, 289), (349, 61, 63, 351), (0, 2, 4, 6, 8, 10, 12, 14, 16, 18, 20, 22, 24, 26, 28, 30, 32, 34, 36, 38, 40, 42, 44, 46, 48, 50, 52, 54, 56, 58, 60, 62), (415, 64, 69, 353), (480, 65, 68, 489), (640, 66, 67, 651), (353, 69, 72, 355), (489, 68, 71, 494), (651, 67, 70, 657), (355, 72, 75, 357), (494, 71, 74, 499), (657, 70, 73, 663), (357, 75, 78, 359), (499, 74, 77, 504), (663, 73, 76, 669), (359, 78, 81, 361), (504, 77, 80, 509), (669, 76, 79, 675), (361, 81, 84, 363), (509, 80, 83, 514), (675, 79, 82, 681), (363, 84, 87, 365), (514, 83, 86, 519), (681, 82, 85, 687), (365, 87, 90, 367), (519, 86, 89, 524), (687, 85, 88, 693), (367, 90, 93, 369), (524, 89, 92, 529), (693, 88, 91, 699), (369, 93, 96, 371), (529, 92, 95, 534), (699, 91, 94, 705), (371, 96, 99, 373), (534, 95, 98, 539), (705, 94, 97, 711), (373, 99, 102, 375), (539, 98, 101, 544), (711, 97, 100, 717), (375, 102, 105, 377), (544, 101, 104, 549), (717, 100, 103, 723), (377, 105, 108, 379), (549, 104, 107, 554), (723, 103, 106, 729), (379, 108, 111, 381), (554, 107, 110, 559), (729, 106, 109, 735), (381, 111, 114, 383), (559, 110, 113, 564), (735, 109, 112, 741), (383, 114, 117, 385), (564, 113, 116, 569), (741, 112, 115, 747), (385, 117, 120, 387), (569, 116, 119, 574), (747, 115, 118, 753), (387, 120, 123, 389), (574, 119, 122, 579), (753, 118, 121, 759), (389, 123, 126, 391), (579, 122, 125, 584), (759, 121, 124, 765), (391, 126, 129, 393), (584, 125, 128, 589), (765, 124, 127, 771), (393, 129, 132, 395), (589, 128, 131, 594), (771, 127, 130, 777), (395, 132, 135, 397), (594, 131, 134, 599), (777, 130, 133, 783), (397, 135, 138, 399), (599, 134, 137, 604), (783, 133, 136, 789), (399, 138, 141, 401), (604, 137, 140, 609), (789, 136, 139, 795), (401, 141, 144, 403), (609, 140, 143, 614), (795, 139, 142, 801), (403, 144, 147, 405), (614, 143, 146, 619), (801, 142, 145, 807), (405, 147, 150, 407), (619, 146, 149, 624), (807, 145, 148, 813), (407, 150, 153, 409), (624, 149, 152, 629), (813, 148, 151, 819), (409, 153, 156, 411), (629, 152, 155, 634), (819, 151, 154, 825), (413, 159, 64, 415), (639, 158, 65, 480), (831, 157, 66, 640), (411, 156, 159, 413), (634, 155, 158, 639), (825, 154, 157, 831), (224, 160, 161, 226), (226, 161, 162, 228), (228, 162, 163, 230), (230, 163, 164, 232), (232, 164, 165, 234), (234, 165, 166, 236), (236, 166, 167, 238), (238, 167, 168, 240), (240, 168, 169, 242), (242, 169, 170, 244), (244, 170, 171, 246), (246, 171, 172, 248), (248, 172, 173, 250), (250, 173, 174, 252), (252, 174, 175, 254), (254, 175, 176, 256), (256, 176, 177, 258), (258, 177, 178, 260), (260, 178, 179, 262), (262, 179, 180, 264), (264, 180, 181, 266), (266, 181, 182, 268), (268, 182, 183, 270), (270, 183, 184, 272), (272, 184, 185, 274), (274, 185, 186, 276), (276, 186, 187, 278), (278, 187, 188, 280), (280, 188, 189, 282), (282, 189, 190, 284), (286, 191, 160, 224), (284, 190, 191, 286), (478, 223, 192, 416), (416, 192, 193, 418), (418, 193, 194, 420), (420, 194, 195, 422), (422, 195, 196, 424), (424, 196, 197, 426), (426, 197, 198, 428), (428, 198, 199, 430), (430, 199, 200, 432), (432, 200, 201, 434), (434, 201, 202, 436), (436, 202, 203, 438), (438, 203, 204, 440), (440, 204, 205, 442), (442, 205, 206, 444), (444, 206, 207, 446), (446, 207, 208, 448), (448, 208, 209, 450), (450, 209, 210, 452), (452, 210, 211, 454), (454, 211, 212, 456), (456, 212, 213, 458), (458, 213, 214, 460), (460, 214, 215, 462), (462, 215, 216, 464), (464, 216, 217, 466), (466, 217, 218, 468), (468, 218, 219, 470), (470, 219, 220, 472), (472, 220, 221, 474), (476, 222, 223, 478), (474, 221, 222, 476), (66, 225, 227, 67), (225, 224, 226, 227), (67, 227, 229, 70), (227, 226, 228, 229), (70, 229, 231, 73), (229, 228, 230, 231), (73, 231, 233, 76), (231, 230, 232, 233), (76, 233, 235, 79), (233, 232, 234, 235), (79, 235, 237, 82), (235, 234, 236, 237), (82, 237, 239, 85), (237, 236, 238, 239), (85, 239, 241, 88), (239, 238, 240, 241), (88, 241, 243, 91), (241, 240, 242, 243), (91, 243, 245, 94), (243, 242, 244, 245), (94, 245, 247, 97), (245, 244, 246, 247), (97, 247, 249, 100), (247, 246, 248, 249), (100, 249, 251, 103), (249, 248, 250, 251), (103, 251, 253, 106), (251, 250, 252, 253), (106, 253, 255, 109), (253, 252, 254, 255), (109, 255, 257, 112), (255, 254, 256, 257), (112, 257, 259, 115), (257, 256, 258, 259), (115, 259, 261, 118), (259, 258, 260, 261), (118, 261, 263, 121), (261, 260, 262, 263), (121, 263, 265, 124), (263, 262, 264, 265), (124, 265, 267, 127), (265, 264, 266, 267), (127, 267, 269, 130), (267, 266, 268, 269), (130, 269, 271, 133), (269, 268, 270, 271), (133, 271, 273, 136), (271, 270, 272, 273), (136, 273, 275, 139), (273, 272, 274, 275), (139, 275, 277, 142), (275, 274, 276, 277), (142, 277, 279, 145), (277, 276, 278, 279), (145, 279, 281, 148), (279, 278, 280, 281), (148, 281, 283, 151), (281, 280, 282, 283), (151, 283, 285, 154), (283, 282, 284, 285), (157, 287, 225, 66), (287, 286, 224, 225), (154, 285, 287, 157), (285, 284, 286, 287), (160, 288, 290, 161), (288, 289, 291, 290), (161, 290, 292, 162), (290, 291, 293, 292), (162, 292, 294, 163), (292, 293, 295, 294), (163, 294, 296, 164), (294, 295, 297, 296), (164, 296, 298, 165), (296, 297, 299, 298), (165, 298, 300, 166), (298, 299, 301, 300), (166, 300, 302, 167), (300, 301, 303, 302), (167, 302, 304, 168), (302, 303, 305, 304), (168, 304, 306, 169), (304, 305, 307, 306), (169, 306, 308, 170), (306, 307, 309, 308), (170, 308, 310, 171), (308, 309, 311, 310), (171, 310, 312, 172), (310, 311, 313, 312), (172, 312, 314, 173), (312, 313, 315, 314), (173, 314, 316, 174), (314, 315, 317, 316), (174, 316, 318, 175), (316, 317, 319, 318), (175, 318, 320, 176), (318, 319, 321, 320), (176, 320, 322, 177), (320, 321, 323, 322), (177, 322, 324, 178), (322, 323, 325, 324), (178, 324, 326, 179), (324, 325, 327, 326), (179, 326, 328, 180), (326, 327, 329, 328), (180, 328, 330, 181), (328, 329, 331, 330), (181, 330, 332, 182), (330, 331, 333, 332), (182, 332, 334, 183), (332, 333, 335, 334), (183, 334, 336, 184), (334, 335, 337, 336), (184, 336, 338, 185), (336, 337, 339, 338), (185, 338, 340, 186), (338, 339, 341, 340), (186, 340, 342, 187), (340, 341, 343, 342), (187, 342, 344, 188), (342, 343, 345, 344), (188, 344, 346, 189), (344, 345, 347, 346), (189, 346, 348, 190), (346, 347, 349, 348), (191, 350, 288, 160), (350, 351, 289, 288), (190, 348, 350, 191), (348, 349, 351, 350), (223, 414, 352, 192), (414, 415, 353, 352), (192, 352, 354, 193), (352, 353, 355, 354), (193, 354, 356, 194), (354, 355, 357, 356), (194, 356, 358, 195), (356, 357, 359, 358), (195, 358, 360, 196), (358, 359, 361, 360), (196, 360, 362, 197), (360, 361, 363, 362), (197, 362, 364, 198), (362, 363, 365, 364), (198, 364, 366, 199), (364, 365, 367, 366), (199, 366, 368, 200), (366, 367, 369, 368), (200, 368, 370, 201), (368, 369, 371, 370), (201, 370, 372, 202), (370, 371, 373, 372), (202, 372, 374, 203), (372, 373, 375, 374), (203, 374, 376, 204), (374, 375, 377, 376), (204, 376, 378, 205), (376, 377, 379, 378), (205, 378, 380, 206), (378, 379, 381, 380), (206, 380, 382, 207), (380, 381, 383, 382), (207, 382, 384, 208), (382, 383, 385, 384), (208, 384, 386, 209), (384, 385, 387, 386), (209, 386, 388, 210), (386, 387, 389, 388), (210, 388, 390, 211), (388, 389, 391, 390), (211, 390, 392, 212), (390, 391, 393, 392), (212, 392, 394, 213), (392, 393, 395, 394), (213, 394, 396, 214), (394, 395, 397, 396), (214, 396, 398, 215), (396, 397, 399, 398), (215, 398, 400, 216), (398, 399, 401, 400), (216, 400, 402, 217), (400, 401, 403, 402), (217, 402, 404, 218), (402, 403, 405, 404), (218, 404, 406, 219), (404, 405, 407, 406), (219, 406, 408, 220), (406, 407, 409, 408), (220, 408, 410, 221), (408, 409, 411, 410), (222, 412, 414, 223), (412, 413, 415, 414), (221, 410, 412, 222), (410, 411, 413, 412), (0, 479, 417, 2), (479, 478, 416, 417), (2, 417, 419, 4), (417, 416, 418, 419), (4, 419, 421, 6), (419, 418, 420, 421), (6, 421, 423, 8), (421, 420, 422, 423), (8, 423, 425, 10), (423, 422, 424, 425), (10, 425, 427, 12), (425, 424, 426, 427), (12, 427, 429, 14), (427, 426, 428, 429), (14, 429, 431, 16), (429, 428, 430, 431), (16, 431, 433, 18), (431, 430, 432, 433), (18, 433, 435, 20), (433, 432, 434, 435), (20, 435, 437, 22), (435, 434, 436, 437), (22, 437, 439, 24), (437, 436, 438, 439), (24, 439, 441, 26), (439, 438, 440, 441), (26, 441, 443, 28), (441, 440, 442, 443), (28, 443, 445, 30), (443, 442, 444, 445), (30, 445, 447, 32), (445, 444, 446, 447), (32, 447, 449, 34), (447, 446, 448, 449), (34, 449, 451, 36), (449, 448, 450, 451), (36, 451, 453, 38), (451, 450, 452, 453), (38, 453, 455, 40), (453, 452, 454, 455), (40, 455, 457, 42), (455, 454, 456, 457), (42, 457, 459, 44), (457, 456, 458, 459), (44, 459, 461, 46), (459, 458, 460, 461), (46, 461, 463, 48), (461, 460, 462, 463), (48, 463, 465, 50), (463, 462, 464, 465), (50, 465, 467, 52), (465, 464, 466, 467), (52, 467, 469, 54), (467, 466, 468, 469), (54, 469, 471, 56), (469, 468, 470, 471), (56, 471, 473, 58), (471, 470, 472, 473), (58, 473, 475, 60), (473, 472, 474, 475), (62, 477, 479, 0), (477, 476, 478, 479), (60, 475, 477, 62), (475, 474, 476, 477), (64, 484, 485, 69), (484, 483, 486, 485), (483, 482, 487, 486), (482, 481, 488, 487), (481, 480, 489, 488), (69, 485, 490, 72), (485, 486, 491, 490), (486, 487, 492, 491), (487, 488, 493, 492), (488, 489, 494, 493), (72, 490, 495, 75), (490, 491, 496, 495), (491, 492, 497, 496), (492, 493, 498, 497), (493, 494, 499, 498), (75, 495, 500, 78), (495, 496, 501, 500), (496, 497, 502, 501), (497, 498, 503, 502), (498, 499, 504, 503), (78, 500, 505, 81), (500, 501, 506, 505), (501, 502, 507, 506), (502, 503, 508, 507), (503, 504, 509, 508), (81, 505, 510, 84), (505, 506, 511, 510), (506, 507, 512, 511), (507, 508, 513, 512), (508, 509, 514, 513), (84, 510, 515, 87), (510, 511, 516, 515), (511, 512, 517, 516), (512, 513, 518, 517), (513, 514, 519, 518), (87, 515, 520, 90), (515, 516, 521, 520), (516, 517, 522, 521), (517, 518, 523, 522), (518, 519, 524, 523), (90, 520, 525, 93), (520, 521, 526, 525), (521, 522, 527, 526), (522, 523, 528, 527), (523, 524, 529, 528), (93, 525, 530, 96), (525, 526, 531, 530), (526, 527, 532, 531), (527, 528, 533, 532), (528, 529, 534, 533), (96, 530, 535, 99), (530, 531, 536, 535), (531, 532, 537, 536), (532, 533, 538, 537), (533, 534, 539, 538), (99, 535, 540, 102), (535, 536, 541, 540), (536, 537, 542, 541), (537, 538, 543, 542), (538, 539, 544, 543), (102, 540, 545, 105), (540, 541, 546, 545), (541, 542, 547, 546), (542, 543, 548, 547), (543, 544, 549, 548), (105, 545, 550, 108), (545, 546, 551, 550), (546, 547, 552, 551), (547, 548, 553, 552), (548, 549, 554, 553), (108, 550, 555, 111), (550, 551, 556, 555), (551, 552, 557, 556), (552, 553, 558, 557), (553, 554, 559, 558), (111, 555, 560, 114), (555, 556, 561, 560), (556, 557, 562, 561), (557, 558, 563, 562), (558, 559, 564, 563), (114, 560, 565, 117), (560, 561, 566, 565), (561, 562, 567, 566), (562, 563, 568, 567), (563, 564, 569, 568), (117, 565, 570, 120), (565, 566, 571, 570), (566, 567, 572, 571), (567, 568, 573, 572), (568, 569, 574, 573), (120, 570, 575, 123), (570, 571, 576, 575), (571, 572, 577, 576), (572, 573, 578, 577), (573, 574, 579, 578), (123, 575, 580, 126), (575, 576, 581, 580), (576, 577, 582, 581), (577, 578, 583, 582), (578, 579, 584, 583), (126, 580, 585, 129), (580, 581, 586, 585), (581, 582, 587, 586), (582, 583, 588, 587), (583, 584, 589, 588), (129, 585, 590, 132), (585, 586, 591, 590), (586, 587, 592, 591), (587, 588, 593, 592), (588, 589, 594, 593), (132, 590, 595, 135), (590, 591, 596, 595), (591, 592, 597, 596), (592, 593, 598, 597), (593, 594, 599, 598), (135, 595, 600, 138), (595, 596, 601, 600), (596, 597, 602, 601), (597, 598, 603, 602), (598, 599, 604, 603), (138, 600, 605, 141), (600, 601, 606, 605), (601, 602, 607, 606), (602, 603, 608, 607), (603, 604, 609, 608), (141, 605, 610, 144), (605, 606, 611, 610), (606, 607, 612, 611), (607, 608, 613, 612), (608, 609, 614, 613), (144, 610, 615, 147), (610, 611, 616, 615), (611, 612, 617, 616), (612, 613, 618, 617), (613, 614, 619, 618), (147, 615, 620, 150), (615, 616, 621, 620), (616, 617, 622, 621), (617, 618, 623, 622), (618, 619, 624, 623), (150, 620, 625, 153), (620, 621, 626, 625), (621, 622, 627, 626), (622, 623, 628, 627), (623, 624, 629, 628), (153, 625, 630, 156), (625, 626, 631, 630), (626, 627, 632, 631), (627, 628, 633, 632), (628, 629, 634, 633), (159, 635, 484, 64), (635, 636, 483, 484), (636, 637, 482, 483), (637, 638, 481, 482), (638, 639, 480, 481), (156, 630, 635, 159), (630, 631, 636, 635), (631, 632, 637, 636), (632, 633, 638, 637), (633, 634, 639, 638), (65, 645, 646, 68), (645, 644, 647, 646), (644, 643, 648, 647), (643, 642, 649, 648), (642, 641, 650, 649), (641, 640, 651, 650), (68, 646, 652, 71), (646, 647, 653, 652), (647, 648, 654, 653), (648, 649, 655, 654), (649, 650, 656, 655), (650, 651, 657, 656), (71, 652, 658, 74), (652, 653, 659, 658), (653, 654, 660, 659), (654, 655, 661, 660), (655, 656, 662, 661), (656, 657, 663, 662), (74, 658, 664, 77), (658, 659, 665, 664), (659, 660, 666, 665), (660, 661, 667, 666), (661, 662, 668, 667), (662, 663, 669, 668), (77, 664, 670, 80), (664, 665, 671, 670), (665, 666, 672, 671), (666, 667, 673, 672), (667, 668, 674, 673), (668, 669, 675, 674), (80, 670, 676, 83), (670, 671, 677, 676), (671, 672, 678, 677), (672, 673, 679, 678), (673, 674, 680, 679), (674, 675, 681, 680), (83, 676, 682, 86), (676, 677, 683, 682), (677, 678, 684, 683), (678, 679, 685, 684), (679, 680, 686, 685), (680, 681, 687, 686), (86, 682, 688, 89), (682, 683, 689, 688), (683, 684, 690, 689), (684, 685, 691, 690), (685, 686, 692, 691), (686, 687, 693, 692), (89, 688, 694, 92), (688, 689, 695, 694), (689, 690, 696, 695), (690, 691, 697, 696), (691, 692, 698, 697), (692, 693, 699, 698), (92, 694, 700, 95), (694, 695, 701, 700), (695, 696, 702, 701), (696, 697, 703, 702), (697, 698, 704, 703), (698, 699, 705, 704), (95, 700, 706, 98), (700, 701, 707, 706), (701, 702, 708, 707), (702, 703, 709, 708), (703, 704, 710, 709), (704, 705, 711, 710), (98, 706, 712, 101), (706, 707, 713, 712), (707, 708, 714, 713), (708, 709, 715, 714), (709, 710, 716, 715), (710, 711, 717, 716), (101, 712, 718, 104), (712, 713, 719, 718), (713, 714, 720, 719), (714, 715, 721, 720), (715, 716, 722, 721), (716, 717, 723, 722), (104, 718, 724, 107), (718, 719, 725, 724), (719, 720, 726, 725), (720, 721, 727, 726), (721, 722, 728, 727), (722, 723, 729, 728), (107, 724, 730, 110), (724, 725, 731, 730), (725, 726, 732, 731), (726, 727, 733, 732), (727, 728, 734, 733), (728, 729, 735, 734), (110, 730, 736, 113), (730, 731, 737, 736), (731, 732, 738, 737), (732, 733, 739, 738), (733, 734, 740, 739), (734, 735, 741, 740), (113, 736, 742, 116), (736, 737, 743, 742), (737, 738, 744, 743), (738, 739, 745, 744), (739, 740, 746, 745), (740, 741, 747, 746), (116, 742, 748, 119), (742, 743, 749, 748), (743, 744, 750, 749), (744, 745, 751, 750), (745, 746, 752, 751), (746, 747, 753, 752), (119, 748, 754, 122), (748, 749, 755, 754), (749, 750, 756, 755), (750, 751, 757, 756), (751, 752, 758, 757), (752, 753, 759, 758), (122, 754, 760, 125), (754, 755, 761, 760), (755, 756, 762, 761), (756, 757, 763, 762), (757, 758, 764, 763), (758, 759, 765, 764), (125, 760, 766, 128), (760, 761, 767, 766), (761, 762, 768, 767), (762, 763, 769, 768), (763, 764, 770, 769), (764, 765, 771, 770), (128, 766, 772, 131), (766, 767, 773, 772), (767, 768, 774, 773), (768, 769, 775, 774), (769, 770, 776, 775), (770, 771, 777, 776), (131, 772, 778, 134), (772, 773, 779, 778), (773, 774, 780, 779), (774, 775, 781, 780), (775, 776, 782, 781), (776, 777, 783, 782), (134, 778, 784, 137), (778, 779, 785, 784), (779, 780, 786, 785), (780, 781, 787, 786), (781, 782, 788, 787), (782, 783, 789, 788), (137, 784, 790, 140), (784, 785, 791, 790), (785, 786, 792, 791), (786, 787, 793, 792), (787, 788, 794, 793), (788, 789, 795, 794), (140, 790, 796, 143), (790, 791, 797, 796), (791, 792, 798, 797), (792, 793, 799, 798), (793, 794, 800, 799), (794, 795, 801, 800), (143, 796, 802, 146), (796, 797, 803, 802), (797, 798, 804, 803), (798, 799, 805, 804), (799, 800, 806, 805), (800, 801, 807, 806), (146, 802, 808, 149), (802, 803, 809, 808), (803, 804, 810, 809), (804, 805, 811, 810), (805, 806, 812, 811), (806, 807, 813, 812), (149, 808, 814, 152), (808, 809, 815, 814), (809, 810, 816, 815), (810, 811, 817, 816), (811, 812, 818, 817), (812, 813, 819, 818), (152, 814, 820, 155), (814, 815, 821, 820), (815, 816, 822, 821), (816, 817, 823, 822), (817, 818, 824, 823), (818, 819, 825, 824), (158, 826, 645, 65), (826, 827, 644, 645), (827, 828, 643, 644), (828, 829, 642, 643), (829, 830, 641, 642), (830, 831, 640, 641), (155, 820, 826, 158), (820, 821, 827, 826), (821, 822, 828, 827), (822, 823, 829, 828), (823, 824, 830, 829), (824, 825, 831, 830)])
me_cylinder.materials.append(mat_multicell_texture)
me_cylinder.use_remesh_preserve_volume = False
me_cylinder.use_remesh_preserve_attributes = False
me_cylinder.use_mirror_vertex_groups = False
me_cylinder.update()

# ---- objects
ob_cylinder = bpy.data.objects.new('Cylinder', me_cylinder)

# ---- transforms, parenting, visibility, modifiers, constraints
ob_cylinder.location = (0.0, 0.0, 0.0)
ob_cylinder.lineart.crease_threshold = 0.0

# ---- collection membership
col_collection_1.objects.link(ob_cylinder)

# ---- scene / render settings (as saved in the file)
scene.frame_start = 1; scene.frame_end = 250; scene.frame_set(1)
scene.render.engine = 'CYCLES'
scene.render.resolution_percentage = 50
scene.render.dither_intensity = 0.0
scene.cycles.use_denoising = False
scene.cycles.samples = 10
scene.cycles.sampling_pattern = 'TABULATED_SOBOL'
scene.cycles.light_sampling_threshold = 0.0
scene.cycles.use_adaptive_sampling = False
scene.cycles.use_light_tree = False
scene.cycles.blur_glossy = 0.0
scene.cycles.volume_bounces = 1
scene.cycles.pixel_filter_type = 'GAUSSIAN'
scene.cycles.sample_clamp_indirect = 0.0
scene.view_settings.view_transform = 'Standard'
bpy.context.view_layer.update()

# ---- added for rendering (the .blend has no active camera and no usable light): camera, sun
cam_auto = bpy.data.cameras.new('AutoCamera')
cam_auto.lens = 50.0
cam_auto.sensor_width = 36.0
cam_auto.clip_end = 1000.0
ob_auto_camera = bpy.data.objects.new('AutoCamera', cam_auto)
scene.collection.objects.link(ob_auto_camera)
ob_auto_camera.location = (9.45441, -11.3453, 7.56353)
ob_auto_camera.rotation_euler = (1.09748, -7.21219e-08, 0.694738)
scene.camera = ob_auto_camera
light_auto_sun = bpy.data.lights.new('AutoSun', 'SUN')
light_auto_sun.energy = 3.0
light_auto_sun.angle = 0.0523599
ob_auto_sun = bpy.data.objects.new('AutoSun', light_auto_sun)
scene.collection.objects.link(ob_auto_sun)
ob_auto_sun.rotation_euler = (0.872665, 0.174533, 0.523599)
bpy.context.view_layer.update()

